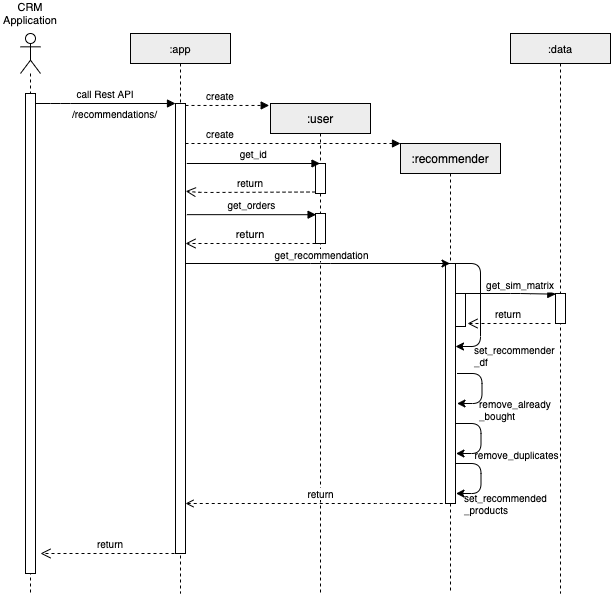

The diagram above was exported from draw.io. Its source (the exported page's mxGraphModel, read from the mxfile embedded in the PNG):
<mxGraphModel dx="1398" dy="566" grid="0" gridSize="10" guides="1" tooltips="1" connect="1" arrows="1" fold="1" page="1" pageScale="1" pageWidth="850" pageHeight="1100" math="0" shadow="0">
  <root>
    <mxCell id="0" />
    <mxCell id="1" parent="0" />
    <mxCell id="3nuBFxr9cyL0pnOWT2aG-1" value=":app" style="shape=umlLifeline;perimeter=lifelinePerimeter;container=1;collapsible=0;recursiveResize=0;rounded=0;shadow=0;strokeWidth=1;fontSize=11;size=30;labelBackgroundColor=none;fillColor=#EDEDED;" parent="1" vertex="1">
      <mxGeometry x="170" y="80" width="100" height="560" as="geometry" />
    </mxCell>
    <mxCell id="3nuBFxr9cyL0pnOWT2aG-2" value="" style="points=[];perimeter=orthogonalPerimeter;rounded=0;shadow=0;strokeWidth=1;" parent="3nuBFxr9cyL0pnOWT2aG-1" vertex="1">
      <mxGeometry x="45" y="70" width="10" height="450" as="geometry" />
    </mxCell>
    <mxCell id="3nuBFxr9cyL0pnOWT2aG-5" value=":user" style="shape=umlLifeline;perimeter=lifelinePerimeter;container=1;collapsible=0;recursiveResize=0;rounded=0;shadow=0;strokeWidth=1;size=30;labelBackgroundColor=none;fillColor=#EDEDED;" parent="1" vertex="1">
      <mxGeometry x="310" y="150" width="100" height="490" as="geometry" />
    </mxCell>
    <mxCell id="3nuBFxr9cyL0pnOWT2aG-6" value="" style="points=[];perimeter=orthogonalPerimeter;rounded=0;shadow=0;strokeWidth=1;" parent="3nuBFxr9cyL0pnOWT2aG-5" vertex="1">
      <mxGeometry x="45" y="60" width="10" height="30" as="geometry" />
    </mxCell>
    <mxCell id="y84jnhD0d9p2H3wCR6-Q-15" value="" style="points=[];perimeter=orthogonalPerimeter;rounded=0;shadow=0;strokeWidth=1;" parent="3nuBFxr9cyL0pnOWT2aG-5" vertex="1">
      <mxGeometry x="45" y="110" width="10" height="30" as="geometry" />
    </mxCell>
    <mxCell id="y84jnhD0d9p2H3wCR6-Q-16" value="return" style="verticalAlign=bottom;endArrow=open;dashed=1;endSize=8;exitX=0;exitY=0.95;shadow=0;strokeWidth=1;" parent="3nuBFxr9cyL0pnOWT2aG-5" edge="1">
      <mxGeometry relative="1" as="geometry">
        <mxPoint x="-85.00000000000011" y="140" as="targetPoint" />
        <mxPoint x="44.999999999999886" y="140" as="sourcePoint" />
        <Array as="points">
          <mxPoint x="-50" y="140" />
        </Array>
      </mxGeometry>
    </mxCell>
    <mxCell id="3nuBFxr9cyL0pnOWT2aG-7" value="return" style="verticalAlign=bottom;endArrow=open;dashed=1;endSize=8;exitX=0;exitY=0.95;shadow=0;strokeWidth=1;entryX=1.02;entryY=0.195;entryDx=0;entryDy=0;entryPerimeter=0;fontSize=10;" parent="1" source="3nuBFxr9cyL0pnOWT2aG-6" target="3nuBFxr9cyL0pnOWT2aG-2" edge="1">
      <mxGeometry relative="1" as="geometry">
        <mxPoint x="230" y="239" as="targetPoint" />
        <Array as="points">
          <mxPoint x="240" y="239" />
        </Array>
      </mxGeometry>
    </mxCell>
    <mxCell id="3nuBFxr9cyL0pnOWT2aG-8" value="create" style="verticalAlign=bottom;endArrow=block;entryX=-0.013;entryY=0.004;shadow=0;strokeWidth=1;dashed=1;entryDx=0;entryDy=0;entryPerimeter=0;fontSize=10;" parent="1" source="3nuBFxr9cyL0pnOWT2aG-2" target="3nuBFxr9cyL0pnOWT2aG-5" edge="1">
      <mxGeometry x="-0.1637" relative="1" as="geometry">
        <mxPoint x="325" y="160" as="sourcePoint" />
        <mxPoint as="offset" />
      </mxGeometry>
    </mxCell>
    <mxCell id="3nuBFxr9cyL0pnOWT2aG-3" value="call Rest API" style="verticalAlign=bottom;startArrow=none;endArrow=block;startSize=8;shadow=0;strokeWidth=1;fontSize=10;startFill=0;" parent="1" source="y84jnhD0d9p2H3wCR6-Q-9" target="3nuBFxr9cyL0pnOWT2aG-2" edge="1">
      <mxGeometry relative="1" as="geometry">
        <mxPoint x="90" y="150" as="sourcePoint" />
        <Array as="points">
          <mxPoint x="100" y="150" />
        </Array>
      </mxGeometry>
    </mxCell>
    <mxCell id="y84jnhD0d9p2H3wCR6-Q-5" value="&lt;font style=&quot;font-size: 10px;&quot;&gt;/recommendations/&lt;/font&gt;" style="text;html=1;strokeColor=none;fillColor=none;align=left;verticalAlign=middle;whiteSpace=wrap;rounded=0;fontSize=10;" parent="1" vertex="1">
      <mxGeometry x="110" y="150" width="40" height="20" as="geometry" />
    </mxCell>
    <mxCell id="y84jnhD0d9p2H3wCR6-Q-8" value="" style="shape=umlLifeline;participant=umlActor;perimeter=lifelinePerimeter;whiteSpace=wrap;html=1;container=1;collapsible=0;recursiveResize=0;verticalAlign=top;spacingTop=36;outlineConnect=0;fontSize=11;" parent="1" vertex="1">
      <mxGeometry x="60" y="80" width="20" height="560" as="geometry" />
    </mxCell>
    <mxCell id="y84jnhD0d9p2H3wCR6-Q-9" value="" style="points=[];perimeter=orthogonalPerimeter;rounded=0;shadow=0;strokeWidth=1;" parent="y84jnhD0d9p2H3wCR6-Q-8" vertex="1">
      <mxGeometry x="5" y="60" width="10" height="480" as="geometry" />
    </mxCell>
    <mxCell id="y84jnhD0d9p2H3wCR6-Q-10" value="CRM Application" style="text;html=1;strokeColor=none;fillColor=none;align=center;verticalAlign=middle;whiteSpace=wrap;rounded=0;fontSize=11;" parent="1" vertex="1">
      <mxGeometry x="40" y="50" width="60" height="20" as="geometry" />
    </mxCell>
    <mxCell id="y84jnhD0d9p2H3wCR6-Q-11" value=":recommender" style="shape=umlLifeline;perimeter=lifelinePerimeter;container=1;collapsible=0;recursiveResize=0;rounded=0;shadow=0;strokeWidth=1;size=30;labelBackgroundColor=none;fillColor=#EDEDED;" parent="1" vertex="1">
      <mxGeometry x="440" y="190" width="100" height="450" as="geometry" />
    </mxCell>
    <mxCell id="y84jnhD0d9p2H3wCR6-Q-19" value="" style="points=[];perimeter=orthogonalPerimeter;rounded=0;shadow=0;strokeWidth=1;" parent="y84jnhD0d9p2H3wCR6-Q-11" vertex="1">
      <mxGeometry x="45" y="120" width="10" height="240" as="geometry" />
    </mxCell>
    <mxCell id="y84jnhD0d9p2H3wCR6-Q-28" style="edgeStyle=orthogonalEdgeStyle;rounded=1;orthogonalLoop=1;jettySize=auto;html=1;startArrow=none;startFill=0;fontSize=11;" parent="y84jnhD0d9p2H3wCR6-Q-11" edge="1">
      <mxGeometry relative="1" as="geometry">
        <mxPoint x="55" y="120" as="sourcePoint" />
        <mxPoint x="55" y="203" as="targetPoint" />
        <Array as="points">
          <mxPoint x="55" y="120" />
          <mxPoint x="80" y="120" />
          <mxPoint x="80" y="203" />
        </Array>
      </mxGeometry>
    </mxCell>
    <mxCell id="ONW3ewN2YOS5UYzyNu8A-1" value="" style="points=[];perimeter=orthogonalPerimeter;rounded=0;shadow=0;strokeWidth=1;" vertex="1" parent="y84jnhD0d9p2H3wCR6-Q-11">
      <mxGeometry x="55" y="150" width="10" height="33" as="geometry" />
    </mxCell>
    <mxCell id="y84jnhD0d9p2H3wCR6-Q-13" value="create" style="verticalAlign=bottom;endArrow=block;shadow=0;strokeWidth=1;dashed=1;fontSize=10;" parent="1" edge="1">
      <mxGeometry x="-0.6744" relative="1" as="geometry">
        <mxPoint x="225" y="190" as="sourcePoint" />
        <mxPoint x="440" y="190" as="targetPoint" />
        <mxPoint as="offset" />
      </mxGeometry>
    </mxCell>
    <mxCell id="y84jnhD0d9p2H3wCR6-Q-14" value="get_id" style="verticalAlign=bottom;endArrow=block;shadow=0;strokeWidth=1;fontSize=10;" parent="1" edge="1">
      <mxGeometry relative="1" as="geometry">
        <mxPoint x="226.2999999999999" y="209.99999999999994" as="sourcePoint" />
        <mxPoint x="359.5" y="210" as="targetPoint" />
      </mxGeometry>
    </mxCell>
    <mxCell id="y84jnhD0d9p2H3wCR6-Q-23" value="return" style="verticalAlign=bottom;endArrow=open;dashed=1;endSize=8;shadow=0;strokeWidth=1;fontSize=10;" parent="1" edge="1">
      <mxGeometry relative="1" as="geometry">
        <mxPoint x="80" y="600" as="targetPoint" />
        <mxPoint x="220" y="600" as="sourcePoint" />
        <Array as="points" />
      </mxGeometry>
    </mxCell>
    <mxCell id="y84jnhD0d9p2H3wCR6-Q-24" value=":data" style="shape=umlLifeline;perimeter=lifelinePerimeter;container=1;collapsible=0;recursiveResize=0;rounded=0;shadow=0;strokeWidth=1;fontSize=11;size=30;labelBackgroundColor=none;fillColor=#EDEDED;" parent="1" vertex="1">
      <mxGeometry x="550" y="80" width="100" height="560" as="geometry" />
    </mxCell>
    <mxCell id="y84jnhD0d9p2H3wCR6-Q-25" value="" style="points=[];perimeter=orthogonalPerimeter;rounded=0;shadow=0;strokeWidth=1;" parent="y84jnhD0d9p2H3wCR6-Q-24" vertex="1">
      <mxGeometry x="45" y="260" width="10" height="30" as="geometry" />
    </mxCell>
    <mxCell id="y84jnhD0d9p2H3wCR6-Q-26" value="get_sim_matrix" style="verticalAlign=bottom;endArrow=block;shadow=0;strokeWidth=1;entryX=0.033;entryY=0.022;entryDx=0;entryDy=0;entryPerimeter=0;fontSize=10;" parent="1" target="y84jnhD0d9p2H3wCR6-Q-25" edge="1">
      <mxGeometry x="0.2959" y="-1" relative="1" as="geometry">
        <mxPoint x="495" y="340.0000000000001" as="sourcePoint" />
        <mxPoint x="600" y="320" as="targetPoint" />
        <Array as="points">
          <mxPoint x="560" y="340" />
        </Array>
        <mxPoint as="offset" />
      </mxGeometry>
    </mxCell>
    <mxCell id="y84jnhD0d9p2H3wCR6-Q-27" value="return" style="verticalAlign=bottom;endArrow=open;dashed=1;endSize=8;exitX=0;exitY=0.95;shadow=0;strokeWidth=1;fontSize=10;" parent="1" edge="1">
      <mxGeometry relative="1" as="geometry">
        <mxPoint x="507" y="370" as="targetPoint" />
        <mxPoint x="590" y="370" as="sourcePoint" />
        <Array as="points" />
      </mxGeometry>
    </mxCell>
    <mxCell id="y84jnhD0d9p2H3wCR6-Q-29" value="&lt;font style=&quot;font-size: 10px&quot;&gt;set_recommender&lt;br&gt;_df&lt;/font&gt;" style="text;html=1;align=left;verticalAlign=middle;resizable=0;points=[];autosize=1;fontSize=10;" parent="1" vertex="1">
      <mxGeometry x="512" y="388" width="91" height="28" as="geometry" />
    </mxCell>
    <mxCell id="y84jnhD0d9p2H3wCR6-Q-31" style="edgeStyle=orthogonalEdgeStyle;rounded=1;orthogonalLoop=1;jettySize=auto;html=1;startArrow=none;startFill=0;fontSize=11;" parent="1" edge="1">
      <mxGeometry relative="1" as="geometry">
        <mxPoint x="496.51" y="420" as="sourcePoint" />
        <mxPoint x="496.51" y="450" as="targetPoint" />
        <Array as="points">
          <mxPoint x="521.51" y="420" />
          <mxPoint x="521.51" y="450" />
          <mxPoint x="496.51" y="450" />
        </Array>
      </mxGeometry>
    </mxCell>
    <mxCell id="y84jnhD0d9p2H3wCR6-Q-32" style="edgeStyle=orthogonalEdgeStyle;rounded=1;orthogonalLoop=1;jettySize=auto;html=1;startArrow=none;startFill=0;fontSize=11;" parent="1" edge="1">
      <mxGeometry relative="1" as="geometry">
        <mxPoint x="495.5" y="470" as="sourcePoint" />
        <mxPoint x="495.5" y="500" as="targetPoint" />
        <Array as="points">
          <mxPoint x="520.5" y="470" />
          <mxPoint x="520.5" y="500" />
          <mxPoint x="495.5" y="500" />
        </Array>
      </mxGeometry>
    </mxCell>
    <mxCell id="y84jnhD0d9p2H3wCR6-Q-33" value="&lt;div&gt;&lt;span&gt;remove&lt;/span&gt;&lt;span&gt;_already&lt;/span&gt;&lt;/div&gt;&lt;font style=&quot;font-size: 10px&quot;&gt;_bought&lt;/font&gt;" style="text;html=1;align=left;verticalAlign=middle;resizable=0;points=[];autosize=1;fontSize=10;" parent="1" vertex="1">
      <mxGeometry x="516.5" y="442" width="82" height="28" as="geometry" />
    </mxCell>
    <mxCell id="y84jnhD0d9p2H3wCR6-Q-34" value="&lt;div style=&quot;text-align: left&quot;&gt;&lt;span&gt;remove&lt;/span&gt;&lt;span&gt;_duplicates&lt;/span&gt;&lt;/div&gt;" style="text;html=1;align=center;verticalAlign=middle;resizable=0;points=[];autosize=1;fontSize=10;" parent="1" vertex="1">
      <mxGeometry x="509" y="493" width="94" height="16" as="geometry" />
    </mxCell>
    <mxCell id="y84jnhD0d9p2H3wCR6-Q-35" style="edgeStyle=orthogonalEdgeStyle;rounded=1;orthogonalLoop=1;jettySize=auto;html=1;startArrow=none;startFill=0;fontSize=11;" parent="1" edge="1">
      <mxGeometry relative="1" as="geometry">
        <mxPoint x="495.5" y="510" as="sourcePoint" />
        <mxPoint x="495.5" y="540" as="targetPoint" />
        <Array as="points">
          <mxPoint x="520.5" y="510" />
          <mxPoint x="520.5" y="540" />
          <mxPoint x="495.5" y="540" />
        </Array>
      </mxGeometry>
    </mxCell>
    <mxCell id="y84jnhD0d9p2H3wCR6-Q-36" value="&lt;font style=&quot;font-size: 10px&quot;&gt;set_recommended&lt;br style=&quot;font-size: 10px&quot;&gt;_products&lt;/font&gt;" style="text;html=1;align=left;verticalAlign=middle;resizable=0;points=[];autosize=1;fontSize=10;" parent="1" vertex="1">
      <mxGeometry x="502" y="536" width="93" height="28" as="geometry" />
    </mxCell>
    <mxCell id="y84jnhD0d9p2H3wCR6-Q-17" value="get_orders" style="verticalAlign=bottom;endArrow=block;shadow=0;strokeWidth=1;entryX=0.059;entryY=0.04;entryDx=0;entryDy=0;entryPerimeter=0;exitX=1.14;exitY=0.247;exitDx=0;exitDy=0;exitPerimeter=0;fontSize=10;" parent="1" source="3nuBFxr9cyL0pnOWT2aG-2" target="y84jnhD0d9p2H3wCR6-Q-15" edge="1">
      <mxGeometry relative="1" as="geometry">
        <mxPoint x="226.29999999999995" y="275" as="sourcePoint" />
        <mxPoint x="357" y="273.9999999999999" as="targetPoint" />
      </mxGeometry>
    </mxCell>
    <mxCell id="y84jnhD0d9p2H3wCR6-Q-38" style="edgeStyle=orthogonalEdgeStyle;rounded=1;orthogonalLoop=1;jettySize=auto;html=1;startArrow=none;startFill=0;fontSize=10;" parent="1" source="3nuBFxr9cyL0pnOWT2aG-2" target="y84jnhD0d9p2H3wCR6-Q-11" edge="1">
      <mxGeometry relative="1" as="geometry">
        <Array as="points">
          <mxPoint x="360" y="310" />
          <mxPoint x="360" y="310" />
        </Array>
      </mxGeometry>
    </mxCell>
    <mxCell id="y84jnhD0d9p2H3wCR6-Q-39" value="get_recommendation" style="edgeLabel;html=1;align=center;verticalAlign=middle;resizable=0;points=[];fontSize=10;" parent="y84jnhD0d9p2H3wCR6-Q-38" vertex="1" connectable="0">
      <mxGeometry x="-0.0908" y="1" relative="1" as="geometry">
        <mxPoint x="15" y="-9" as="offset" />
      </mxGeometry>
    </mxCell>
    <mxCell id="y84jnhD0d9p2H3wCR6-Q-40" value="return" style="edgeStyle=orthogonalEdgeStyle;rounded=1;orthogonalLoop=1;jettySize=auto;html=1;dashed=1;startArrow=open;startFill=0;fontSize=10;endArrow=none;endFill=0;" parent="1" source="3nuBFxr9cyL0pnOWT2aG-2" target="y84jnhD0d9p2H3wCR6-Q-11" edge="1">
      <mxGeometry x="0.0208" y="10" relative="1" as="geometry">
        <mxPoint x="225" y="310.0000000000001" as="sourcePoint" />
        <mxPoint x="489.5" y="310.0000000000001" as="targetPoint" />
        <Array as="points">
          <mxPoint x="420" y="550" />
          <mxPoint x="420" y="550" />
        </Array>
        <mxPoint as="offset" />
      </mxGeometry>
    </mxCell>
  </root>
</mxGraphModel>